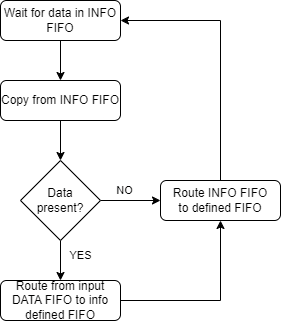

The diagram above was exported from draw.io. Its source (the exported page's mxGraphModel, read from the mxfile embedded in the PNG):
<mxGraphModel dx="875" dy="475" grid="1" gridSize="10" guides="1" tooltips="1" connect="1" arrows="1" fold="1" page="1" pageScale="1" pageWidth="1169" pageHeight="827" math="0" shadow="0">
  <root>
    <mxCell id="0" />
    <mxCell id="1" parent="0" />
    <mxCell id="dxG4NmYDktpDGlNyDyrw-17" style="edgeStyle=orthogonalEdgeStyle;rounded=0;orthogonalLoop=1;jettySize=auto;html=1;exitX=0.5;exitY=1;exitDx=0;exitDy=0;entryX=0.5;entryY=0;entryDx=0;entryDy=0;" edge="1" parent="1" source="dxG4NmYDktpDGlNyDyrw-2" target="dxG4NmYDktpDGlNyDyrw-16">
      <mxGeometry relative="1" as="geometry" />
    </mxCell>
    <mxCell id="dxG4NmYDktpDGlNyDyrw-2" value="Copy from INFO FIFO" style="rounded=1;whiteSpace=wrap;html=1;fontSize=12;glass=0;strokeWidth=1;shadow=0;" vertex="1" parent="1">
      <mxGeometry x="160" y="160" width="120" height="40" as="geometry" />
    </mxCell>
    <mxCell id="dxG4NmYDktpDGlNyDyrw-8" style="edgeStyle=orthogonalEdgeStyle;rounded=0;orthogonalLoop=1;jettySize=auto;html=1;exitX=0.5;exitY=1;exitDx=0;exitDy=0;entryX=0.5;entryY=0;entryDx=0;entryDy=0;" edge="1" parent="1" source="dxG4NmYDktpDGlNyDyrw-9" target="dxG4NmYDktpDGlNyDyrw-2">
      <mxGeometry relative="1" as="geometry" />
    </mxCell>
    <mxCell id="dxG4NmYDktpDGlNyDyrw-9" value="Wait for data in INFO FIFO" style="rounded=1;whiteSpace=wrap;html=1;fontSize=12;glass=0;strokeWidth=1;shadow=0;" vertex="1" parent="1">
      <mxGeometry x="160" y="80" width="120" height="40" as="geometry" />
    </mxCell>
    <mxCell id="dxG4NmYDktpDGlNyDyrw-13" value="Route from input DATA FIFO to info defined FIFO" style="rounded=1;whiteSpace=wrap;html=1;" vertex="1" parent="1">
      <mxGeometry x="160" y="360" width="120" height="40" as="geometry" />
    </mxCell>
    <mxCell id="dxG4NmYDktpDGlNyDyrw-21" style="edgeStyle=orthogonalEdgeStyle;rounded=0;orthogonalLoop=1;jettySize=auto;html=1;exitX=0.5;exitY=0;exitDx=0;exitDy=0;entryX=1;entryY=0.5;entryDx=0;entryDy=0;" edge="1" parent="1" source="dxG4NmYDktpDGlNyDyrw-14" target="dxG4NmYDktpDGlNyDyrw-9">
      <mxGeometry relative="1" as="geometry">
        <mxPoint x="380" y="120" as="targetPoint" />
      </mxGeometry>
    </mxCell>
    <mxCell id="dxG4NmYDktpDGlNyDyrw-14" value="Route INFO FIFO&lt;div&gt;to defined FIFO&lt;/div&gt;" style="rounded=1;whiteSpace=wrap;html=1;" vertex="1" parent="1">
      <mxGeometry x="320" y="260" width="120" height="40" as="geometry" />
    </mxCell>
    <mxCell id="dxG4NmYDktpDGlNyDyrw-18" style="edgeStyle=orthogonalEdgeStyle;rounded=0;orthogonalLoop=1;jettySize=auto;html=1;exitX=0.5;exitY=1;exitDx=0;exitDy=0;entryX=0.5;entryY=0;entryDx=0;entryDy=0;" edge="1" parent="1" source="dxG4NmYDktpDGlNyDyrw-16" target="dxG4NmYDktpDGlNyDyrw-13">
      <mxGeometry relative="1" as="geometry" />
    </mxCell>
    <mxCell id="dxG4NmYDktpDGlNyDyrw-24" value="YES" style="edgeLabel;html=1;align=center;verticalAlign=middle;resizable=0;points=[];" vertex="1" connectable="0" parent="dxG4NmYDktpDGlNyDyrw-18">
      <mxGeometry x="-0.2333" y="1" relative="1" as="geometry">
        <mxPoint x="19" as="offset" />
      </mxGeometry>
    </mxCell>
    <mxCell id="dxG4NmYDktpDGlNyDyrw-19" style="edgeStyle=orthogonalEdgeStyle;rounded=0;orthogonalLoop=1;jettySize=auto;html=1;exitX=1;exitY=0.5;exitDx=0;exitDy=0;entryX=0;entryY=0.5;entryDx=0;entryDy=0;" edge="1" parent="1" source="dxG4NmYDktpDGlNyDyrw-16" target="dxG4NmYDktpDGlNyDyrw-14">
      <mxGeometry relative="1" as="geometry" />
    </mxCell>
    <mxCell id="dxG4NmYDktpDGlNyDyrw-22" value="NO" style="edgeLabel;html=1;align=center;verticalAlign=middle;resizable=0;points=[];" vertex="1" connectable="0" parent="dxG4NmYDktpDGlNyDyrw-19">
      <mxGeometry x="-0.2333" y="1" relative="1" as="geometry">
        <mxPoint y="-9" as="offset" />
      </mxGeometry>
    </mxCell>
    <mxCell id="dxG4NmYDktpDGlNyDyrw-16" value="Data&lt;div&gt;present?&lt;/div&gt;" style="rhombus;whiteSpace=wrap;html=1;" vertex="1" parent="1">
      <mxGeometry x="180" y="240" width="80" height="80" as="geometry" />
    </mxCell>
    <mxCell id="dxG4NmYDktpDGlNyDyrw-23" value="" style="endArrow=classic;html=1;rounded=0;exitX=1;exitY=0.5;exitDx=0;exitDy=0;entryX=0.5;entryY=1;entryDx=0;entryDy=0;entryPerimeter=0;" edge="1" parent="1" source="dxG4NmYDktpDGlNyDyrw-13" target="dxG4NmYDktpDGlNyDyrw-14">
      <mxGeometry width="50" height="50" relative="1" as="geometry">
        <mxPoint x="390" y="310" as="sourcePoint" />
        <mxPoint x="440" y="260" as="targetPoint" />
        <Array as="points">
          <mxPoint x="380" y="380" />
        </Array>
      </mxGeometry>
    </mxCell>
  </root>
</mxGraphModel>